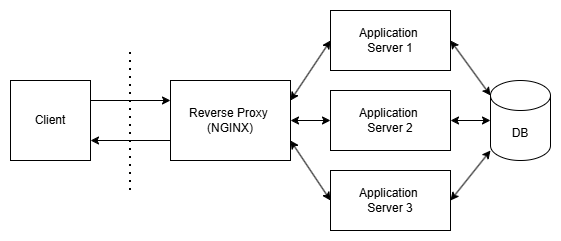

The diagram above was exported from draw.io. Its source (the exported page's mxGraphModel, read from the mxfile embedded in the PNG):
<mxGraphModel dx="765" dy="550" grid="1" gridSize="10" guides="1" tooltips="1" connect="1" arrows="1" fold="1" page="1" pageScale="1" pageWidth="850" pageHeight="1100" math="0" shadow="0">
  <root>
    <mxCell id="0" />
    <mxCell id="1" parent="0" />
    <mxCell id="l6blEpEvHEx2gCHq23kg-1" parent="1" style="whiteSpace=wrap;html=1;aspect=fixed;" value="Client" vertex="1">
      <mxGeometry height="80" width="80" x="40" y="120" as="geometry" />
    </mxCell>
    <mxCell id="l6blEpEvHEx2gCHq23kg-4" parent="1" style="rounded=0;whiteSpace=wrap;html=1;" value="&lt;div&gt;Reverse Proxy&lt;span style=&quot;background-color: transparent; color: light-dark(rgb(0, 0, 0), rgb(255, 255, 255));&quot;&gt;&amp;nbsp;&lt;/span&gt;&lt;/div&gt;&lt;div&gt;(NGINX)&lt;/div&gt;" vertex="1">
      <mxGeometry height="80" width="120" x="200" y="120" as="geometry" />
    </mxCell>
    <mxCell id="l6blEpEvHEx2gCHq23kg-5" edge="1" parent="1" style="endArrow=none;dashed=1;html=1;dashPattern=1 3;strokeWidth=2;rounded=0;" value="">
      <mxGeometry height="50" relative="1" width="50" as="geometry">
        <mxPoint x="160" y="230" as="sourcePoint" />
        <mxPoint x="160" y="90" as="targetPoint" />
      </mxGeometry>
    </mxCell>
    <mxCell id="l6blEpEvHEx2gCHq23kg-7" parent="1" style="rounded=0;whiteSpace=wrap;html=1;" value="Application&amp;nbsp;&lt;div&gt;Server 3&lt;/div&gt;" vertex="1">
      <mxGeometry height="60" width="120" x="360" y="210" as="geometry" />
    </mxCell>
    <mxCell id="l6blEpEvHEx2gCHq23kg-8" parent="1" style="rounded=0;whiteSpace=wrap;html=1;" value="Application&amp;nbsp;&lt;div&gt;Server 2&lt;/div&gt;" vertex="1">
      <mxGeometry height="60" width="120" x="360" y="130" as="geometry" />
    </mxCell>
    <mxCell id="l6blEpEvHEx2gCHq23kg-9" parent="1" style="rounded=0;whiteSpace=wrap;html=1;" value="Application&amp;nbsp;&lt;div&gt;Server 1&lt;/div&gt;" vertex="1">
      <mxGeometry height="60" width="120" x="360" y="50" as="geometry" />
    </mxCell>
    <mxCell id="l6blEpEvHEx2gCHq23kg-10" parent="1" style="shape=cylinder3;whiteSpace=wrap;html=1;boundedLbl=1;backgroundOutline=1;size=15;" value="DB" vertex="1">
      <mxGeometry height="80" width="60" x="520" y="120" as="geometry" />
    </mxCell>
    <mxCell id="l6blEpEvHEx2gCHq23kg-11" edge="1" parent="1" source="l6blEpEvHEx2gCHq23kg-10" style="endArrow=classic;startArrow=classic;html=1;rounded=0;entryX=1;entryY=0.5;entryDx=0;entryDy=0;exitX=0;exitY=0;exitDx=0;exitDy=15;exitPerimeter=0;" target="l6blEpEvHEx2gCHq23kg-9" value="">
      <mxGeometry height="50" relative="1" width="50" as="geometry">
        <mxPoint x="370" y="190" as="sourcePoint" />
        <mxPoint x="420" y="140" as="targetPoint" />
      </mxGeometry>
    </mxCell>
    <mxCell id="l6blEpEvHEx2gCHq23kg-12" edge="1" parent="1" style="endArrow=classic;startArrow=classic;html=1;rounded=0;entryX=1;entryY=0.5;entryDx=0;entryDy=0;" target="l6blEpEvHEx2gCHq23kg-7" value="">
      <mxGeometry height="50" relative="1" width="50" as="geometry">
        <mxPoint x="520" y="190" as="sourcePoint" />
        <mxPoint x="550" y="270" as="targetPoint" />
      </mxGeometry>
    </mxCell>
    <mxCell id="l6blEpEvHEx2gCHq23kg-13" edge="1" parent="1" source="l6blEpEvHEx2gCHq23kg-10" style="endArrow=classic;startArrow=classic;html=1;rounded=0;entryX=1;entryY=0.5;entryDx=0;entryDy=0;exitX=0;exitY=0.5;exitDx=0;exitDy=0;exitPerimeter=0;" target="l6blEpEvHEx2gCHq23kg-8" value="">
      <mxGeometry height="50" relative="1" width="50" as="geometry">
        <mxPoint x="630" y="355" as="sourcePoint" />
        <mxPoint x="590" y="300" as="targetPoint" />
      </mxGeometry>
    </mxCell>
    <mxCell id="l6blEpEvHEx2gCHq23kg-14" edge="1" parent="1" source="l6blEpEvHEx2gCHq23kg-4" style="endArrow=classic;startArrow=classic;html=1;rounded=0;entryX=0;entryY=0.5;entryDx=0;entryDy=0;exitX=1;exitY=0.25;exitDx=0;exitDy=0;" target="l6blEpEvHEx2gCHq23kg-9" value="">
      <mxGeometry height="50" relative="1" width="50" as="geometry">
        <mxPoint x="370" y="225" as="sourcePoint" />
        <mxPoint x="330" y="170" as="targetPoint" />
      </mxGeometry>
    </mxCell>
    <mxCell id="l6blEpEvHEx2gCHq23kg-15" edge="1" parent="1" source="l6blEpEvHEx2gCHq23kg-8" style="endArrow=classic;startArrow=classic;html=1;rounded=0;entryX=1;entryY=0.5;entryDx=0;entryDy=0;exitX=0;exitY=0.5;exitDx=0;exitDy=0;" target="l6blEpEvHEx2gCHq23kg-4" value="">
      <mxGeometry height="50" relative="1" width="50" as="geometry">
        <mxPoint x="380" y="225" as="sourcePoint" />
        <mxPoint x="340" y="170" as="targetPoint" />
      </mxGeometry>
    </mxCell>
    <mxCell id="l6blEpEvHEx2gCHq23kg-16" edge="1" parent="1" source="l6blEpEvHEx2gCHq23kg-7" style="endArrow=classic;startArrow=classic;html=1;rounded=0;entryX=1;entryY=0.75;entryDx=0;entryDy=0;exitX=0;exitY=0.5;exitDx=0;exitDy=0;" target="l6blEpEvHEx2gCHq23kg-4" value="">
      <mxGeometry height="50" relative="1" width="50" as="geometry">
        <mxPoint x="370" y="325" as="sourcePoint" />
        <mxPoint x="330" y="270" as="targetPoint" />
      </mxGeometry>
    </mxCell>
    <mxCell id="l6blEpEvHEx2gCHq23kg-17" edge="1" parent="1" source="l6blEpEvHEx2gCHq23kg-1" style="endArrow=classic;html=1;rounded=0;exitX=1;exitY=0.25;exitDx=0;exitDy=0;entryX=0;entryY=0.25;entryDx=0;entryDy=0;" target="l6blEpEvHEx2gCHq23kg-4" value="">
      <mxGeometry height="50" relative="1" width="50" as="geometry">
        <mxPoint x="370" y="190" as="sourcePoint" />
        <mxPoint x="190" y="130" as="targetPoint" />
      </mxGeometry>
    </mxCell>
    <mxCell id="l6blEpEvHEx2gCHq23kg-19" edge="1" parent="1" source="l6blEpEvHEx2gCHq23kg-4" style="endArrow=classic;html=1;rounded=0;exitX=0;exitY=0.75;exitDx=0;exitDy=0;entryX=1;entryY=0.75;entryDx=0;entryDy=0;" target="l6blEpEvHEx2gCHq23kg-1" value="">
      <mxGeometry height="50" relative="1" width="50" as="geometry">
        <mxPoint x="250" y="270" as="sourcePoint" />
        <mxPoint x="330" y="270" as="targetPoint" />
      </mxGeometry>
    </mxCell>
  </root>
</mxGraphModel>